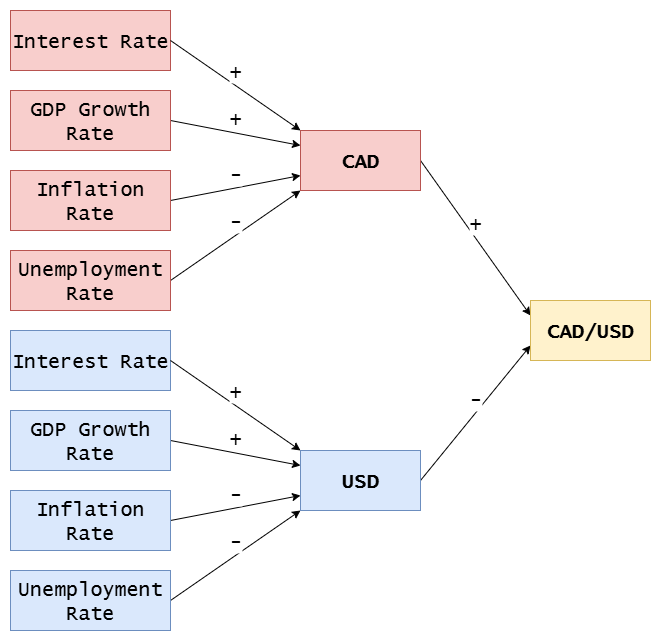

The diagram above was exported from draw.io. Its source (the exported page's mxGraphModel, read from the mxfile embedded in the PNG):
<mxGraphModel dx="1034" dy="618" grid="1" gridSize="10" guides="1" tooltips="1" connect="1" arrows="1" fold="1" page="1" pageScale="1" pageWidth="850" pageHeight="1100" math="0" shadow="0">
  <root>
    <mxCell id="0" />
    <mxCell id="1" parent="0" />
    <mxCell id="TzQ23WjIHbdyS36FuE1q-1" value="Interest Rate" style="rounded=0;whiteSpace=wrap;html=1;fontSize=20;fontFamily=Lucida Console;fillColor=#f8cecc;strokeColor=#b85450;" parent="1" vertex="1">
      <mxGeometry x="40" y="160" width="160" height="60" as="geometry" />
    </mxCell>
    <mxCell id="TzQ23WjIHbdyS36FuE1q-7" value="+" style="rounded=0;orthogonalLoop=1;jettySize=auto;html=1;entryX=0;entryY=0.25;entryDx=0;entryDy=0;flowAnimation=0;anchorPointDirection=1;sourcePerimeterSpacing=0;exitX=1;exitY=0.5;exitDx=0;exitDy=0;labelPosition=center;verticalLabelPosition=top;align=center;verticalAlign=bottom;fontSize=20;fontFamily=Lucida Console;" parent="1" source="TzQ23WjIHbdyS36FuE1q-2" target="TzQ23WjIHbdyS36FuE1q-5" edge="1">
      <mxGeometry relative="1" as="geometry" />
    </mxCell>
    <mxCell id="TzQ23WjIHbdyS36FuE1q-2" value="GDP Growth Rate" style="rounded=0;whiteSpace=wrap;html=1;fontSize=20;fontFamily=Lucida Console;fillColor=#f8cecc;strokeColor=#b85450;" parent="1" vertex="1">
      <mxGeometry x="40" y="240" width="160" height="60" as="geometry" />
    </mxCell>
    <mxCell id="TzQ23WjIHbdyS36FuE1q-8" value="-" style="rounded=0;orthogonalLoop=1;jettySize=auto;html=1;entryX=0;entryY=0.75;entryDx=0;entryDy=0;exitX=1;exitY=0.5;exitDx=0;exitDy=0;flowAnimation=0;anchorPointDirection=1;sourcePerimeterSpacing=0;labelPosition=center;verticalLabelPosition=top;align=center;verticalAlign=bottom;fontSize=20;fontFamily=Lucida Console;" parent="1" source="TzQ23WjIHbdyS36FuE1q-3" target="TzQ23WjIHbdyS36FuE1q-5" edge="1">
      <mxGeometry relative="1" as="geometry">
        <mxPoint x="360" y="280" as="targetPoint" />
      </mxGeometry>
    </mxCell>
    <mxCell id="TzQ23WjIHbdyS36FuE1q-3" value="Inflation Rate" style="rounded=0;whiteSpace=wrap;html=1;fontSize=20;fontFamily=Lucida Console;fillColor=#f8cecc;strokeColor=#b85450;" parent="1" vertex="1">
      <mxGeometry x="40" y="320" width="160" height="60" as="geometry" />
    </mxCell>
    <mxCell id="TzQ23WjIHbdyS36FuE1q-9" value="-" style="rounded=0;orthogonalLoop=1;jettySize=auto;html=1;entryX=0;entryY=1;entryDx=0;entryDy=0;exitX=1;exitY=0.5;exitDx=0;exitDy=0;flowAnimation=0;anchorPointDirection=1;sourcePerimeterSpacing=0;labelPosition=center;verticalLabelPosition=top;align=center;verticalAlign=bottom;fontSize=20;fontFamily=Lucida Console;" parent="1" source="TzQ23WjIHbdyS36FuE1q-4" target="TzQ23WjIHbdyS36FuE1q-5" edge="1">
      <mxGeometry relative="1" as="geometry">
        <mxPoint x="360" y="280" as="targetPoint" />
      </mxGeometry>
    </mxCell>
    <mxCell id="TzQ23WjIHbdyS36FuE1q-4" value="Unemployment Rate" style="rounded=0;whiteSpace=wrap;html=1;fontSize=20;fontFamily=Lucida Console;fillColor=#f8cecc;strokeColor=#b85450;" parent="1" vertex="1">
      <mxGeometry x="40" y="400" width="160" height="60" as="geometry" />
    </mxCell>
    <mxCell id="TzQ23WjIHbdyS36FuE1q-32" value="+" style="rounded=0;orthogonalLoop=1;jettySize=auto;html=1;exitX=1;exitY=0.5;exitDx=0;exitDy=0;entryX=0;entryY=0.25;entryDx=0;entryDy=0;labelPosition=center;verticalLabelPosition=top;align=center;verticalAlign=bottom;fontSize=20;textShadow=0;fontFamily=Lucida Console;" parent="1" source="TzQ23WjIHbdyS36FuE1q-5" target="TzQ23WjIHbdyS36FuE1q-31" edge="1">
      <mxGeometry relative="1" as="geometry" />
    </mxCell>
    <mxCell id="TzQ23WjIHbdyS36FuE1q-5" value="CAD" style="rounded=0;whiteSpace=wrap;html=1;fontSize=20;fontFamily=Lucida Console;fillColor=#f8cecc;strokeColor=#b85450;fontStyle=1" parent="1" vertex="1">
      <mxGeometry x="330" y="280" width="120" height="60" as="geometry" />
    </mxCell>
    <mxCell id="TzQ23WjIHbdyS36FuE1q-16" value="+" style="rounded=0;orthogonalLoop=1;jettySize=auto;html=1;entryX=0;entryY=0;entryDx=0;entryDy=0;exitX=1;exitY=0.5;exitDx=0;exitDy=0;labelPosition=center;verticalLabelPosition=top;align=center;verticalAlign=bottom;fontSize=20;fontFamily=Lucida Console;" parent="1" source="TzQ23WjIHbdyS36FuE1q-1" target="TzQ23WjIHbdyS36FuE1q-5" edge="1">
      <mxGeometry relative="1" as="geometry" />
    </mxCell>
    <mxCell id="TzQ23WjIHbdyS36FuE1q-22" value="Interest Rate" style="rounded=0;whiteSpace=wrap;html=1;fontSize=20;fontFamily=Lucida Console;fillColor=#dae8fc;strokeColor=#6c8ebf;" parent="1" vertex="1">
      <mxGeometry x="40" y="480" width="160" height="60" as="geometry" />
    </mxCell>
    <mxCell id="TzQ23WjIHbdyS36FuE1q-23" value="+" style="rounded=0;orthogonalLoop=1;jettySize=auto;html=1;entryX=0;entryY=0.25;entryDx=0;entryDy=0;flowAnimation=0;anchorPointDirection=1;sourcePerimeterSpacing=0;exitX=1;exitY=0.5;exitDx=0;exitDy=0;labelPosition=center;verticalLabelPosition=top;align=center;verticalAlign=bottom;fontSize=20;fontFamily=Lucida Console;" parent="1" source="TzQ23WjIHbdyS36FuE1q-24" target="TzQ23WjIHbdyS36FuE1q-29" edge="1">
      <mxGeometry relative="1" as="geometry" />
    </mxCell>
    <mxCell id="TzQ23WjIHbdyS36FuE1q-24" value="GDP Growth Rate" style="rounded=0;whiteSpace=wrap;html=1;fontSize=20;fontFamily=Lucida Console;fillColor=#dae8fc;strokeColor=#6c8ebf;" parent="1" vertex="1">
      <mxGeometry x="40" y="560" width="160" height="60" as="geometry" />
    </mxCell>
    <mxCell id="TzQ23WjIHbdyS36FuE1q-25" value="-" style="rounded=0;orthogonalLoop=1;jettySize=auto;html=1;entryX=0;entryY=0.75;entryDx=0;entryDy=0;exitX=1;exitY=0.5;exitDx=0;exitDy=0;flowAnimation=0;anchorPointDirection=1;sourcePerimeterSpacing=0;labelPosition=center;verticalLabelPosition=top;align=center;verticalAlign=bottom;fontSize=20;fontFamily=Lucida Console;" parent="1" source="TzQ23WjIHbdyS36FuE1q-26" target="TzQ23WjIHbdyS36FuE1q-29" edge="1">
      <mxGeometry relative="1" as="geometry">
        <mxPoint x="360" y="600" as="targetPoint" />
      </mxGeometry>
    </mxCell>
    <mxCell id="TzQ23WjIHbdyS36FuE1q-26" value="Inflation Rate" style="rounded=0;whiteSpace=wrap;html=1;fontSize=20;fontFamily=Lucida Console;fillColor=#dae8fc;strokeColor=#6c8ebf;" parent="1" vertex="1">
      <mxGeometry x="40" y="640" width="160" height="60" as="geometry" />
    </mxCell>
    <mxCell id="TzQ23WjIHbdyS36FuE1q-27" value="-" style="rounded=0;orthogonalLoop=1;jettySize=auto;html=1;entryX=0;entryY=1;entryDx=0;entryDy=0;exitX=1;exitY=0.5;exitDx=0;exitDy=0;flowAnimation=0;anchorPointDirection=1;sourcePerimeterSpacing=0;labelPosition=center;verticalLabelPosition=top;align=center;verticalAlign=bottom;fontSize=20;fontFamily=Lucida Console;" parent="1" source="TzQ23WjIHbdyS36FuE1q-28" target="TzQ23WjIHbdyS36FuE1q-29" edge="1">
      <mxGeometry relative="1" as="geometry">
        <mxPoint x="360" y="600" as="targetPoint" />
      </mxGeometry>
    </mxCell>
    <mxCell id="TzQ23WjIHbdyS36FuE1q-28" value="Unemployment Rate" style="rounded=0;whiteSpace=wrap;html=1;fontSize=20;fontFamily=Lucida Console;fillColor=#dae8fc;strokeColor=#6c8ebf;" parent="1" vertex="1">
      <mxGeometry x="40" y="720" width="160" height="60" as="geometry" />
    </mxCell>
    <mxCell id="TzQ23WjIHbdyS36FuE1q-33" value="-" style="rounded=0;orthogonalLoop=1;jettySize=auto;html=1;exitX=1;exitY=0.5;exitDx=0;exitDy=0;entryX=0;entryY=0.75;entryDx=0;entryDy=0;labelPosition=center;verticalLabelPosition=top;align=center;verticalAlign=bottom;fontSize=20;textShadow=0;fontFamily=Lucida Console;" parent="1" source="TzQ23WjIHbdyS36FuE1q-29" target="TzQ23WjIHbdyS36FuE1q-31" edge="1">
      <mxGeometry relative="1" as="geometry" />
    </mxCell>
    <mxCell id="TzQ23WjIHbdyS36FuE1q-29" value="USD" style="rounded=0;whiteSpace=wrap;html=1;fontSize=20;fontFamily=Lucida Console;fillColor=#dae8fc;strokeColor=#6c8ebf;fontStyle=1" parent="1" vertex="1">
      <mxGeometry x="330" y="600" width="120" height="60" as="geometry" />
    </mxCell>
    <mxCell id="TzQ23WjIHbdyS36FuE1q-30" value="+" style="rounded=0;orthogonalLoop=1;jettySize=auto;html=1;entryX=0;entryY=0;entryDx=0;entryDy=0;exitX=1;exitY=0.5;exitDx=0;exitDy=0;labelPosition=center;verticalLabelPosition=top;align=center;verticalAlign=bottom;fontSize=20;textShadow=0;convertToSvg=0;fontFamily=Lucida Console;" parent="1" source="TzQ23WjIHbdyS36FuE1q-22" target="TzQ23WjIHbdyS36FuE1q-29" edge="1">
      <mxGeometry relative="1" as="geometry" />
    </mxCell>
    <mxCell id="TzQ23WjIHbdyS36FuE1q-31" value="CAD/USD" style="rounded=0;whiteSpace=wrap;html=1;fontSize=20;fontFamily=Lucida Console;fontStyle=1;fillColor=#fff2cc;strokeColor=#d6b656;" parent="1" vertex="1">
      <mxGeometry x="560" y="450" width="120" height="60" as="geometry" />
    </mxCell>
  </root>
</mxGraphModel>